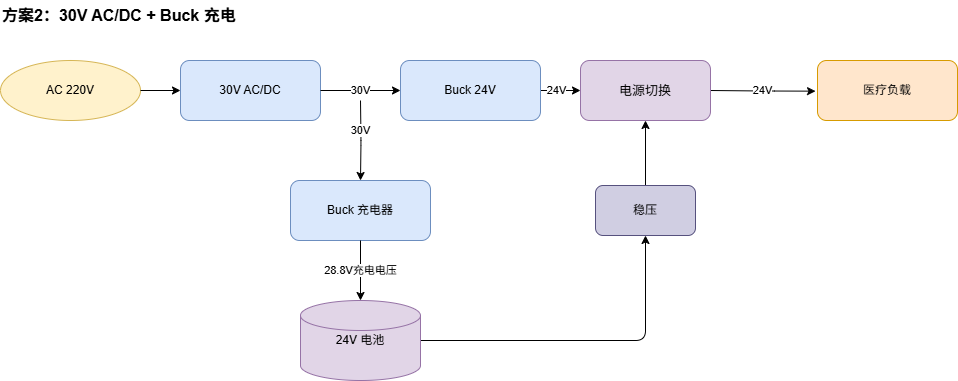

The diagram above was exported from draw.io. Its source (the exported page's mxGraphModel, read from the mxfile embedded in the PNG):
<mxGraphModel dx="1175" dy="694" grid="1" gridSize="10" guides="1" tooltips="1" connect="1" arrows="1" fold="1" page="1" pageScale="1" pageWidth="1169" pageHeight="827" math="0" shadow="0">
  <root>
    <mxCell id="0" />
    <mxCell id="1" parent="0" />
    <mxCell id="p2_title" value="方案2：30V AC/DC + Buck 充电" style="text;html=1;fontStyle=1;fontSize=16;align=left;verticalAlign=middle;" parent="1" vertex="1">
      <mxGeometry x="40" width="520" height="30" as="geometry" />
    </mxCell>
    <mxCell id="p2_in" value="AC 220V" style="ellipse;whiteSpace=wrap;html=1;fillColor=#fff2cc;strokeColor=#d6b656;" parent="1" vertex="1">
      <mxGeometry x="40" y="60" width="140" height="60" as="geometry" />
    </mxCell>
    <mxCell id="p2_acdc" value="30V AC/DC" style="rounded=1;whiteSpace=wrap;html=1;fillColor=#dae8fc;strokeColor=#6c8ebf;" parent="1" vertex="1">
      <mxGeometry x="220" y="60" width="140" height="60" as="geometry" />
    </mxCell>
    <mxCell id="bA8A0DJNTUIwC3XXTpCD-5" style="edgeStyle=orthogonalEdgeStyle;rounded=0;orthogonalLoop=1;jettySize=auto;html=1;entryX=0;entryY=0.5;entryDx=0;entryDy=0;" edge="1" parent="1" source="p2_buck" target="bA8A0DJNTUIwC3XXTpCD-3">
      <mxGeometry relative="1" as="geometry" />
    </mxCell>
    <mxCell id="bA8A0DJNTUIwC3XXTpCD-7" value="24V" style="edgeLabel;html=1;align=center;verticalAlign=middle;resizable=0;points=[];" vertex="1" connectable="0" parent="bA8A0DJNTUIwC3XXTpCD-5">
      <mxGeometry x="-0.22" relative="1" as="geometry">
        <mxPoint as="offset" />
      </mxGeometry>
    </mxCell>
    <mxCell id="p2_buck" value="Buck 24V" style="rounded=1;whiteSpace=wrap;html=1;fillColor=#dae8fc;strokeColor=#6c8ebf;" parent="1" vertex="1">
      <mxGeometry x="440" y="60" width="140" height="60" as="geometry" />
    </mxCell>
    <mxCell id="p2_load" value="医疗负载" style="rounded=1;whiteSpace=wrap;html=1;fillColor=#ffe6cc;strokeColor=#d79b00;" parent="1" vertex="1">
      <mxGeometry x="857" y="60" width="140" height="60" as="geometry" />
    </mxCell>
    <mxCell id="p2_charger" value="Buck 充电器" style="rounded=1;whiteSpace=wrap;html=1;fillColor=#dae8fc;strokeColor=#6c8ebf;" parent="1" vertex="1">
      <mxGeometry x="330" y="180" width="140" height="60" as="geometry" />
    </mxCell>
    <mxCell id="iUUd246MvuPLB_Fik1In-2" style="edgeStyle=orthogonalEdgeStyle;shape=connector;rounded=1;orthogonalLoop=1;jettySize=auto;html=1;exitX=1;exitY=0.5;exitDx=0;exitDy=0;exitPerimeter=0;entryX=0.5;entryY=1;entryDx=0;entryDy=0;strokeColor=default;align=center;verticalAlign=middle;fontFamily=Helvetica;fontSize=11;fontColor=default;labelBackgroundColor=default;endArrow=classic;" edge="1" parent="1" source="p2_bat" target="iUUd246MvuPLB_Fik1In-1">
      <mxGeometry relative="1" as="geometry" />
    </mxCell>
    <mxCell id="p2_bat" value="24V 电池" style="shape=cylinder3;whiteSpace=wrap;html=1;fillColor=#e1d5e7;strokeColor=#9673a6;" parent="1" vertex="1">
      <mxGeometry x="340" y="300" width="120" height="80" as="geometry" />
    </mxCell>
    <mxCell id="p2_e1" style="edgeStyle=orthogonalEdgeStyle;rounded=1;html=1;endArrow=classic;" parent="1" source="p2_in" target="p2_acdc" edge="1">
      <mxGeometry relative="1" as="geometry" />
    </mxCell>
    <mxCell id="p2_e2" value="30V" style="edgeStyle=orthogonalEdgeStyle;rounded=1;html=1;endArrow=classic;entryX=0;entryY=0.5;entryDx=0;entryDy=0;" parent="1" source="p2_acdc" target="p2_buck" edge="1">
      <mxGeometry relative="1" as="geometry">
        <mxPoint x="420" y="90" as="targetPoint" />
      </mxGeometry>
    </mxCell>
    <mxCell id="p2_e4" value="24V" style="edgeStyle=orthogonalEdgeStyle;rounded=1;html=1;endArrow=classic;entryX=-0.014;entryY=0.511;entryDx=0;entryDy=0;entryPerimeter=0;" parent="1" target="p2_load" edge="1">
      <mxGeometry relative="1" as="geometry">
        <mxPoint x="750" y="90" as="sourcePoint" />
        <mxPoint x="830" y="90" as="targetPoint" />
      </mxGeometry>
    </mxCell>
    <mxCell id="p2_e6" style="edgeStyle=orthogonalEdgeStyle;rounded=1;html=1;endArrow=classic;" parent="1" target="p2_charger" edge="1">
      <mxGeometry relative="1" as="geometry">
        <mxPoint x="400" y="100" as="sourcePoint" />
      </mxGeometry>
    </mxCell>
    <mxCell id="bA8A0DJNTUIwC3XXTpCD-2" value="30V" style="edgeLabel;html=1;align=center;verticalAlign=middle;resizable=0;points=[];" vertex="1" connectable="0" parent="p2_e6">
      <mxGeometry x="-0.28" y="-1" relative="1" as="geometry">
        <mxPoint as="offset" />
      </mxGeometry>
    </mxCell>
    <mxCell id="p2_e7" value="28.8V充电电压" style="edgeStyle=orthogonalEdgeStyle;rounded=1;html=1;endArrow=classic;" parent="1" source="p2_charger" target="p2_bat" edge="1">
      <mxGeometry relative="1" as="geometry">
        <mxPoint as="offset" />
      </mxGeometry>
    </mxCell>
    <mxCell id="bA8A0DJNTUIwC3XXTpCD-3" value="电源切换" style="rounded=1;whiteSpace=wrap;html=1;fillColor=#e1d5e7;strokeColor=#9673a6;fontSize=13;" vertex="1" parent="1">
      <mxGeometry x="620" y="60" width="130" height="60" as="geometry" />
    </mxCell>
    <mxCell id="iUUd246MvuPLB_Fik1In-3" style="edgeStyle=orthogonalEdgeStyle;shape=connector;rounded=1;orthogonalLoop=1;jettySize=auto;html=1;exitX=0.5;exitY=0;exitDx=0;exitDy=0;strokeColor=default;align=center;verticalAlign=middle;fontFamily=Helvetica;fontSize=11;fontColor=default;labelBackgroundColor=default;endArrow=classic;" edge="1" parent="1" source="iUUd246MvuPLB_Fik1In-1" target="bA8A0DJNTUIwC3XXTpCD-3">
      <mxGeometry relative="1" as="geometry" />
    </mxCell>
    <mxCell id="iUUd246MvuPLB_Fik1In-1" value="稳压" style="rounded=1;whiteSpace=wrap;html=1;fillColor=#d0cee2;strokeColor=#56517e;fontStyle=0;fontSize=12;" vertex="1" parent="1">
      <mxGeometry x="635" y="185" width="100" height="50" as="geometry" />
    </mxCell>
  </root>
</mxGraphModel>